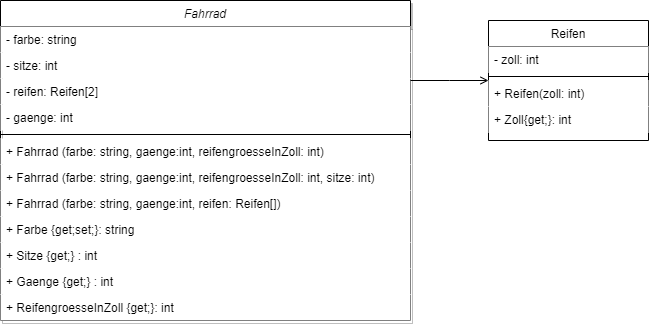

The diagram above was exported from draw.io. Its source (the exported page's mxGraphModel, read from the mxfile embedded in the PNG):
<mxGraphModel dx="1098" dy="799" grid="1" gridSize="10" guides="1" tooltips="1" connect="1" arrows="1" fold="1" page="1" pageScale="1" pageWidth="827" pageHeight="1169" math="0" shadow="0">
  <root>
    <mxCell id="WIyWlLk6GJQsqaUBKTNV-0" />
    <mxCell id="WIyWlLk6GJQsqaUBKTNV-1" parent="WIyWlLk6GJQsqaUBKTNV-0" />
    <mxCell id="zkfFHV4jXpPFQw0GAbJ--0" value="Fahrrad" style="swimlane;fontStyle=2;align=center;verticalAlign=top;childLayout=stackLayout;horizontal=1;startSize=26;horizontalStack=0;resizeParent=1;resizeLast=0;collapsible=1;marginBottom=0;rounded=0;shadow=1;strokeWidth=1;fillColor=#FFFFFF;strokeColor=#000000;" parent="WIyWlLk6GJQsqaUBKTNV-1" vertex="1">
      <mxGeometry x="80" y="100" width="410" height="320" as="geometry">
        <mxRectangle x="230" y="140" width="160" height="26" as="alternateBounds" />
      </mxGeometry>
    </mxCell>
    <mxCell id="zkfFHV4jXpPFQw0GAbJ--1" value="- farbe: string" style="text;align=left;verticalAlign=top;spacingLeft=4;spacingRight=4;overflow=hidden;rotatable=0;points=[[0,0.5],[1,0.5]];portConstraint=eastwest;fillColor=#FFFFFF;" parent="zkfFHV4jXpPFQw0GAbJ--0" vertex="1">
      <mxGeometry y="26" width="410" height="26" as="geometry" />
    </mxCell>
    <mxCell id="zkfFHV4jXpPFQw0GAbJ--2" value="- sitze: int" style="text;align=left;verticalAlign=top;spacingLeft=4;spacingRight=4;overflow=hidden;rotatable=0;points=[[0,0.5],[1,0.5]];portConstraint=eastwest;rounded=0;shadow=0;html=0;fillColor=#FFFFFF;" parent="zkfFHV4jXpPFQw0GAbJ--0" vertex="1">
      <mxGeometry y="52" width="410" height="26" as="geometry" />
    </mxCell>
    <mxCell id="7-8npnygZF8Mq8aaVt-R-0" value="- reifen: Reifen[2]" style="text;align=left;verticalAlign=top;spacingLeft=4;spacingRight=4;overflow=hidden;rotatable=0;points=[[0,0.5],[1,0.5]];portConstraint=eastwest;rounded=0;shadow=0;html=0;fillColor=#FFFFFF;" parent="zkfFHV4jXpPFQw0GAbJ--0" vertex="1">
      <mxGeometry y="78" width="410" height="26" as="geometry" />
    </mxCell>
    <mxCell id="zkfFHV4jXpPFQw0GAbJ--3" value="- gaenge: int" style="text;align=left;verticalAlign=top;spacingLeft=4;spacingRight=4;overflow=hidden;rotatable=0;points=[[0,0.5],[1,0.5]];portConstraint=eastwest;rounded=0;shadow=0;html=0;fillColor=#FFFFFF;" parent="zkfFHV4jXpPFQw0GAbJ--0" vertex="1">
      <mxGeometry y="104" width="410" height="26" as="geometry" />
    </mxCell>
    <mxCell id="zkfFHV4jXpPFQw0GAbJ--4" value="" style="line;html=1;strokeWidth=1;align=left;verticalAlign=middle;spacingTop=-1;spacingLeft=3;spacingRight=3;rotatable=0;labelPosition=right;points=[];portConstraint=eastwest;fillColor=#FFFFFF;" parent="zkfFHV4jXpPFQw0GAbJ--0" vertex="1">
      <mxGeometry y="130" width="410" height="8" as="geometry" />
    </mxCell>
    <mxCell id="zkfFHV4jXpPFQw0GAbJ--5" value="+ Fahrrad (farbe: string, gaenge:int, reifengroesseInZoll: int)&#10;" style="text;align=left;verticalAlign=top;spacingLeft=4;spacingRight=4;overflow=hidden;rotatable=0;points=[[0,0.5],[1,0.5]];portConstraint=eastwest;fillColor=#FFFFFF;" parent="zkfFHV4jXpPFQw0GAbJ--0" vertex="1">
      <mxGeometry y="138" width="410" height="26" as="geometry" />
    </mxCell>
    <mxCell id="NoiyHcSn_5RnTDZhflX9-4" value="+ Fahrrad (farbe: string, gaenge:int, reifengroesseInZoll: int, sitze: int)&#10;" style="text;align=left;verticalAlign=top;spacingLeft=4;spacingRight=4;overflow=hidden;rotatable=0;points=[[0,0.5],[1,0.5]];portConstraint=eastwest;fillColor=#FFFFFF;" parent="zkfFHV4jXpPFQw0GAbJ--0" vertex="1">
      <mxGeometry y="164" width="410" height="26" as="geometry" />
    </mxCell>
    <mxCell id="NoiyHcSn_5RnTDZhflX9-5" value="+ Fahrrad (farbe: string, gaenge:int, reifen: Reifen[])&#10;" style="text;align=left;verticalAlign=top;spacingLeft=4;spacingRight=4;overflow=hidden;rotatable=0;points=[[0,0.5],[1,0.5]];portConstraint=eastwest;fillColor=#FFFFFF;" parent="zkfFHV4jXpPFQw0GAbJ--0" vertex="1">
      <mxGeometry y="190" width="410" height="26" as="geometry" />
    </mxCell>
    <mxCell id="NoiyHcSn_5RnTDZhflX9-0" value="+ Farbe {get;set;}: string" style="text;align=left;verticalAlign=top;spacingLeft=4;spacingRight=4;overflow=hidden;rotatable=0;points=[[0,0.5],[1,0.5]];portConstraint=eastwest;fillColor=#FFFFFF;" parent="zkfFHV4jXpPFQw0GAbJ--0" vertex="1">
      <mxGeometry y="216" width="410" height="26" as="geometry" />
    </mxCell>
    <mxCell id="NoiyHcSn_5RnTDZhflX9-1" value="+ Sitze {get;} : int" style="text;align=left;verticalAlign=top;spacingLeft=4;spacingRight=4;overflow=hidden;rotatable=0;points=[[0,0.5],[1,0.5]];portConstraint=eastwest;fillColor=#FFFFFF;" parent="zkfFHV4jXpPFQw0GAbJ--0" vertex="1">
      <mxGeometry y="242" width="410" height="26" as="geometry" />
    </mxCell>
    <mxCell id="NoiyHcSn_5RnTDZhflX9-2" value="+ Gaenge {get;} : int" style="text;align=left;verticalAlign=top;spacingLeft=4;spacingRight=4;overflow=hidden;rotatable=0;points=[[0,0.5],[1,0.5]];portConstraint=eastwest;fillColor=#FFFFFF;" parent="zkfFHV4jXpPFQw0GAbJ--0" vertex="1">
      <mxGeometry y="268" width="410" height="26" as="geometry" />
    </mxCell>
    <mxCell id="NoiyHcSn_5RnTDZhflX9-6" value="+ ReifengroesseInZoll {get;}: int" style="text;align=left;verticalAlign=top;spacingLeft=4;spacingRight=4;overflow=hidden;rotatable=0;points=[[0,0.5],[1,0.5]];portConstraint=eastwest;rounded=0;shadow=0;html=0;fillColor=#FFFFFF;" parent="zkfFHV4jXpPFQw0GAbJ--0" vertex="1">
      <mxGeometry y="294" width="410" height="26" as="geometry" />
    </mxCell>
    <mxCell id="zkfFHV4jXpPFQw0GAbJ--17" value="Reifen" style="swimlane;fontStyle=0;align=center;verticalAlign=top;childLayout=stackLayout;horizontal=1;startSize=26;horizontalStack=0;resizeParent=1;resizeLast=0;collapsible=1;marginBottom=0;rounded=0;shadow=0;strokeWidth=1;fillColor=#FFFFFF;" parent="WIyWlLk6GJQsqaUBKTNV-1" vertex="1">
      <mxGeometry x="568" y="120" width="160" height="120" as="geometry">
        <mxRectangle x="550" y="140" width="160" height="26" as="alternateBounds" />
      </mxGeometry>
    </mxCell>
    <mxCell id="zkfFHV4jXpPFQw0GAbJ--18" value="- zoll: int" style="text;align=left;verticalAlign=top;spacingLeft=4;spacingRight=4;overflow=hidden;rotatable=0;points=[[0,0.5],[1,0.5]];portConstraint=eastwest;fillColor=#FFFFFF;" parent="zkfFHV4jXpPFQw0GAbJ--17" vertex="1">
      <mxGeometry y="26" width="160" height="26" as="geometry" />
    </mxCell>
    <mxCell id="zkfFHV4jXpPFQw0GAbJ--23" value="" style="line;html=1;strokeWidth=1;align=left;verticalAlign=middle;spacingTop=-1;spacingLeft=3;spacingRight=3;rotatable=0;labelPosition=right;points=[];portConstraint=eastwest;fillColor=#FFFFFF;" parent="zkfFHV4jXpPFQw0GAbJ--17" vertex="1">
      <mxGeometry y="52" width="160" height="8" as="geometry" />
    </mxCell>
    <mxCell id="zkfFHV4jXpPFQw0GAbJ--24" value="+ Reifen(zoll: int)" style="text;align=left;verticalAlign=top;spacingLeft=4;spacingRight=4;overflow=hidden;rotatable=0;points=[[0,0.5],[1,0.5]];portConstraint=eastwest;fillColor=#FFFFFF;" parent="zkfFHV4jXpPFQw0GAbJ--17" vertex="1">
      <mxGeometry y="60" width="160" height="26" as="geometry" />
    </mxCell>
    <mxCell id="zkfFHV4jXpPFQw0GAbJ--25" value="+ Zoll{get;}: int" style="text;align=left;verticalAlign=top;spacingLeft=4;spacingRight=4;overflow=hidden;rotatable=0;points=[[0,0.5],[1,0.5]];portConstraint=eastwest;fillColor=#FFFFFF;" parent="zkfFHV4jXpPFQw0GAbJ--17" vertex="1">
      <mxGeometry y="86" width="160" height="26" as="geometry" />
    </mxCell>
    <mxCell id="zkfFHV4jXpPFQw0GAbJ--26" value="" style="endArrow=open;shadow=0;strokeWidth=1;rounded=0;endFill=1;edgeStyle=elbowEdgeStyle;elbow=vertical;fillColor=#FFFFFF;" parent="WIyWlLk6GJQsqaUBKTNV-1" source="zkfFHV4jXpPFQw0GAbJ--0" target="zkfFHV4jXpPFQw0GAbJ--17" edge="1">
      <mxGeometry x="0.5" y="41" relative="1" as="geometry">
        <mxPoint x="440" y="192" as="sourcePoint" />
        <mxPoint x="600" y="192" as="targetPoint" />
        <mxPoint x="-40" y="32" as="offset" />
      </mxGeometry>
    </mxCell>
  </root>
</mxGraphModel>